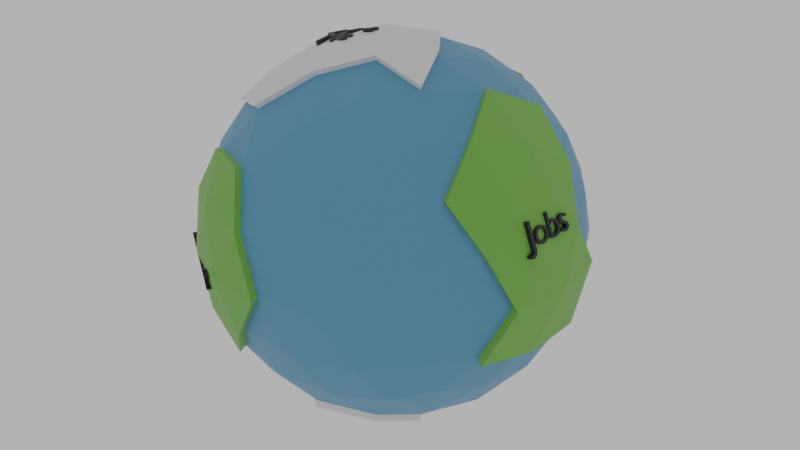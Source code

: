 # Source: planet.blend  (saved by Blender 2.91.10; exported with 4.5.12 LTS)
import bpy
from mathutils import Matrix  # noqa: F401  (used for matrix-valued properties, if any)

bpy.ops.wm.read_factory_settings(use_empty=True)
scene = bpy.context.scene
scene.name = 'Scene'

# ---- collections
col_collection = bpy.data.collections.new('Collection'); scene.collection.children.link(col_collection)

# ---- materials (node trees are filled in below, after node groups)
mat_tectonic_plates = bpy.data.materials.new('tectonic plates')
mat_tectonic_plates.use_transparent_shadow = False
mat_ocean = bpy.data.materials.new('Ocean')
mat_ocean.use_transparent_shadow = False
mat_poles = bpy.data.materials.new('Poles')
mat_poles.use_transparent_shadow = False
mat_material = bpy.data.materials.new('Material')
mat_material.use_transparent_shadow = False
mat_material_001 = bpy.data.materials.new('Material.001')
mat_material_001.use_transparent_shadow = False
mat_material_002 = bpy.data.materials.new('Material.002')
mat_material_002.use_transparent_shadow = False
mat_material_003 = bpy.data.materials.new('Material.003')
mat_material_003.use_transparent_shadow = False
mat_material_004 = bpy.data.materials.new('Material.004')
mat_material_004.use_transparent_shadow = False
mat_material_005 = bpy.data.materials.new('Material.005')
mat_material_005.use_transparent_shadow = False

# ---- material node trees
mat_tectonic_plates.use_nodes = True; mat_tectonic_plates.node_tree.nodes.clear()
_N = mat_tectonic_plates.node_tree.nodes; _L = mat_tectonic_plates.node_tree.links
n0 = _N.new('ShaderNodeOutputMaterial'); n0.name = 'Material Output'; n0.location = (300, 300)
n1 = _N.new('ShaderNodeBsdfPrincipled'); n1.name = 'Principled BSDF'; n1.location = (10, 300)
n1.distribution = 'GGX'
n1.subsurface_method = 'BURLEY'
n1.inputs[0].default_value = (0.17, 0.4385, 0.06177, 1.0)
n1.inputs[3].default_value = 1.45
n1.inputs[27].default_value = (0.0, 0.0, 0.0, 1.0)
n1.inputs[28].default_value = 1.0
_L.new(n1.outputs[0], n0.inputs[0])
n0.is_active_output = True
mat_ocean.use_nodes = True; mat_ocean.node_tree.nodes.clear()
_N = mat_ocean.node_tree.nodes; _L = mat_ocean.node_tree.links
n0 = _N.new('ShaderNodeOutputMaterial'); n0.name = 'Material Output'; n0.location = (300, 300)
n1 = _N.new('ShaderNodeBsdfPrincipled'); n1.name = 'Principled BSDF'; n1.location = (10, 300)
n1.distribution = 'GGX'
n1.subsurface_method = 'BURLEY'
n1.inputs[0].default_value = (0.09816, 0.3129, 0.5071, 1.0)
n1.inputs[3].default_value = 1.45
n1.inputs[27].default_value = (0.0, 0.0, 0.0, 1.0)
n1.inputs[28].default_value = 1.0
_L.new(n1.outputs[0], n0.inputs[0])
n0.is_active_output = True
mat_poles.use_nodes = True; mat_poles.node_tree.nodes.clear()
_N = mat_poles.node_tree.nodes; _L = mat_poles.node_tree.links
n0 = _N.new('ShaderNodeOutputMaterial'); n0.name = 'Material Output'; n0.location = (300, 300)
n1 = _N.new('ShaderNodeBsdfPrincipled'); n1.name = 'Principled BSDF'; n1.location = (10, 300)
n1.distribution = 'GGX'
n1.subsurface_method = 'BURLEY'
n1.inputs[3].default_value = 1.45
n1.inputs[27].default_value = (0.0, 0.0, 0.0, 1.0)
n1.inputs[28].default_value = 1.0
_L.new(n1.outputs[0], n0.inputs[0])
n0.is_active_output = True
mat_material.use_nodes = True; mat_material.node_tree.nodes.clear()
_N = mat_material.node_tree.nodes; _L = mat_material.node_tree.links
n0 = _N.new('ShaderNodeBsdfPrincipled'); n0.name = 'Principled BSDF'; n0.location = (10, 300)
n0.distribution = 'GGX'
n0.subsurface_method = 'BURLEY'
n0.inputs[0].default_value = (0.016, 0.016, 0.016, 1.0)
n0.inputs[3].default_value = 1.45
n0.inputs[27].default_value = (0.0, 0.0, 0.0, 1.0)
n0.inputs[28].default_value = 1.0
n1 = _N.new('ShaderNodeOutputMaterial'); n1.name = 'Material Output'; n1.location = (300, 300)
_L.new(n0.outputs[0], n1.inputs[0])
n1.is_active_output = True
mat_material_001.use_nodes = True; mat_material_001.node_tree.nodes.clear()
_N = mat_material_001.node_tree.nodes; _L = mat_material_001.node_tree.links
n0 = _N.new('ShaderNodeBsdfPrincipled'); n0.name = 'Principled BSDF'; n0.location = (10, 300)
n0.distribution = 'GGX'
n0.subsurface_method = 'BURLEY'
n0.inputs[0].default_value = (0.016, 0.016, 0.016, 1.0)
n0.inputs[3].default_value = 1.45
n0.inputs[27].default_value = (0.0, 0.0, 0.0, 1.0)
n0.inputs[28].default_value = 1.0
n1 = _N.new('ShaderNodeOutputMaterial'); n1.name = 'Material Output'; n1.location = (300, 300)
_L.new(n0.outputs[0], n1.inputs[0])
n1.is_active_output = True
mat_material_002.use_nodes = True; mat_material_002.node_tree.nodes.clear()
_N = mat_material_002.node_tree.nodes; _L = mat_material_002.node_tree.links
n0 = _N.new('ShaderNodeBsdfPrincipled'); n0.name = 'Principled BSDF'; n0.location = (10, 300)
n0.distribution = 'GGX'
n0.subsurface_method = 'BURLEY'
n0.inputs[0].default_value = (0.016, 0.016, 0.016, 1.0)
n0.inputs[3].default_value = 1.45
n0.inputs[27].default_value = (0.0, 0.0, 0.0, 1.0)
n0.inputs[28].default_value = 1.0
n1 = _N.new('ShaderNodeOutputMaterial'); n1.name = 'Material Output'; n1.location = (300, 300)
_L.new(n0.outputs[0], n1.inputs[0])
n1.is_active_output = True
mat_material_003.use_nodes = True; mat_material_003.node_tree.nodes.clear()
_N = mat_material_003.node_tree.nodes; _L = mat_material_003.node_tree.links
n0 = _N.new('ShaderNodeBsdfPrincipled'); n0.name = 'Principled BSDF'; n0.location = (10, 300)
n0.distribution = 'GGX'
n0.subsurface_method = 'BURLEY'
n0.inputs[0].default_value = (0.016, 0.016, 0.016, 1.0)
n0.inputs[3].default_value = 1.45
n0.inputs[27].default_value = (0.0, 0.0, 0.0, 1.0)
n0.inputs[28].default_value = 1.0
n1 = _N.new('ShaderNodeOutputMaterial'); n1.name = 'Material Output'; n1.location = (300, 300)
_L.new(n0.outputs[0], n1.inputs[0])
n1.is_active_output = True
mat_material_004.use_nodes = True; mat_material_004.node_tree.nodes.clear()
_N = mat_material_004.node_tree.nodes; _L = mat_material_004.node_tree.links
n0 = _N.new('ShaderNodeBsdfPrincipled'); n0.name = 'Principled BSDF'; n0.location = (10, 300)
n0.distribution = 'GGX'
n0.subsurface_method = 'BURLEY'
n0.inputs[0].default_value = (0.016, 0.016, 0.016, 1.0)
n0.inputs[3].default_value = 1.45
n0.inputs[27].default_value = (0.0, 0.0, 0.0, 1.0)
n0.inputs[28].default_value = 1.0
n1 = _N.new('ShaderNodeOutputMaterial'); n1.name = 'Material Output'; n1.location = (300, 300)
_L.new(n0.outputs[0], n1.inputs[0])
n1.is_active_output = True
mat_material_005.use_nodes = True; mat_material_005.node_tree.nodes.clear()
_N = mat_material_005.node_tree.nodes; _L = mat_material_005.node_tree.links
n0 = _N.new('ShaderNodeBsdfPrincipled'); n0.name = 'Principled BSDF'; n0.location = (10, 300)
n0.distribution = 'GGX'
n0.subsurface_method = 'BURLEY'
n0.inputs[0].default_value = (0.016, 0.016, 0.016, 1.0)
n0.inputs[3].default_value = 1.45
n0.inputs[27].default_value = (0.0, 0.0, 0.0, 1.0)
n0.inputs[28].default_value = 1.0
n1 = _N.new('ShaderNodeOutputMaterial'); n1.name = 'Material Output'; n1.location = (300, 300)
_L.new(n0.outputs[0], n1.inputs[0])
n1.is_active_output = True

# ---- world
world_world = bpy.data.worlds.new('World'); scene.world = world_world
world_world.use_nodes = True; world_world.node_tree.nodes.clear()
_N = world_world.node_tree.nodes; _L = world_world.node_tree.links
n0 = _N.new('ShaderNodeOutputWorld'); n0.name = 'World Output'; n0.location = (300, 300)
n1 = _N.new('ShaderNodeBackground'); n1.name = 'Background'; n1.location = (10, 300)
n1.inputs[0].default_value = (0.5173, 0.5173, 0.5173, 1.0)
_L.new(n1.outputs[0], n0.inputs[0])
n0.is_active_output = True
world_world.color = (0.05088, 0.05088, 0.05088)
world_world.use_sun_shadow = False
world_world.sun_shadow_jitter_overblur = 0.0

# ---- meshes
me_icosphere = bpy.data.meshes.new('Icosphere')
me_icosphere.from_pydata([(0.7236, -0.5257, -0.4472), (-0.2764, -0.8506, -0.4472), (-0.8944, 0.0, -0.4472), (-0.2764, 0.8506, -0.4472), (0.7236, 0.5257, -0.4472), (0.2764, -0.8506, 0.4472), (-0.7236, -0.5257, 0.4472), (-0.7236, 0.5257, 0.4472), (0.2764, 0.8506, 0.4472), (-0.2328, -0.7166, -0.6575), (-0.1625, -0.5, -0.8507), (0.2032, -0.1476, -0.9679), (0.4253, -0.309, -0.8507), (0.6095, -0.4429, -0.6575), (0.5319, -0.6817, -0.5023), (0.2629, -0.809, -0.5257), (-0.02964, -0.8642, -0.5023), (0.8127, 0.2952, -0.5023), (0.8506, 0.0, -0.5257), (0.8127, -0.2952, -0.5023), (0.2032, 0.1476, -0.9679), (0.4253, 0.309, -0.8507), (0.6095, 0.4429, -0.6575), (-0.7534, 0.0, -0.6575), (-0.5257, 0.0, -0.8507), (-0.484, -0.7166, -0.5023), (-0.6882, -0.5, -0.5257), (-0.8311, -0.2389, -0.5023), (-0.2328, 0.7166, -0.6575), (-0.1625, 0.5, -0.8507), (-0.07761, 0.2389, -0.9679), (-0.8311, 0.2389, -0.5023), (-0.6882, 0.5, -0.5257), (-0.484, 0.7166, -0.5023), (-0.02964, 0.8642, -0.5023), (0.2629, 0.809, -0.5257), (0.5319, 0.6817, -0.5023), (0.9511, -0.309, -1.752e-08), (0.8607, -0.4429, -0.2512), (0.8607, 0.4429, -0.2512), (0.9511, 0.309, 1.752e-08), (0.9566, 0.1476, 0.2511), (0.1552, -0.9554, 0.2512), (0.0, -1.0, -1.752e-08), (-0.1552, -0.9554, -0.2512), (0.6872, -0.6817, -0.2512), (0.5878, -0.809, 1.752e-08), (0.436, -0.8642, 0.2512), (-0.8607, -0.4429, 0.2512), (-0.9511, -0.309, -1.752e-08), (-0.9566, -0.1476, -0.2511), (-0.6872, -0.6817, 0.2512), (-0.6872, 0.6817, 0.2512), (-0.5878, 0.809, -1.752e-08), (-0.9566, 0.1476, -0.2511), (-0.9511, 0.309, 1.752e-08), (-0.8607, 0.4429, 0.2512), (0.436, 0.8642, 0.2512), (0.5878, 0.809, -1.752e-08), (0.6872, 0.6817, -0.2512), (-0.1552, 0.9554, -0.2512), (0.6882, -0.5, 0.5257), (0.484, -0.7166, 0.5023), (0.02964, -0.8642, 0.5023), (-0.2629, -0.809, 0.5257), (-0.5319, -0.6817, 0.5023), (-0.8127, -0.2952, 0.5023), (-0.8506, 0.0, 0.5257), (-0.8127, 0.2952, 0.5023), (-0.5319, 0.6817, 0.5023), (0.484, 0.7166, 0.5023), (0.6882, 0.5, 0.5257), (0.8311, 0.2389, 0.5023), (0.07761, -0.2389, 0.9679), (0.1625, -0.5, 0.8507), (0.2328, -0.7166, 0.6575), (0.5257, 0.0, 0.8507), (0.2511, 0.0, 0.9679), (-0.6095, -0.4429, 0.6575), (-0.2032, 0.1476, 0.9679), (-0.4253, 0.309, 0.8507), (-0.6095, 0.4429, 0.6575), (0.07761, 0.2389, 0.9679), (0.1625, 0.5, 0.8507), (0.2328, 0.7166, 0.6575), (0.3618, 0.2629, 0.8944), (0.6382, 0.2629, 0.7236), (0.4472, 0.5257, 0.7236), (-0.1382, 0.4253, 0.8944), (-0.05279, 0.6882, 0.7236), (-0.3618, 0.5878, 0.7236), (-0.6708, 0.1625, 0.7236), (-0.6708, -0.1625, 0.7236), (-0.1382, -0.4253, 0.8944), (-0.3618, -0.5878, 0.7236), (-0.05279, -0.6882, 0.7236), (0.3618, -0.2629, 0.8944), (0.4472, -0.5257, 0.7236), (0.6382, -0.2629, 0.7236), (0.8618, 0.4253, 0.2764), (0.809, 0.5878, 0.0), (0.6708, 0.6882, 0.2764), (-0.4472, 0.8506, 0.2764), (-0.9472, 0.1625, 0.2764), (-1.0, -3.608e-07, 6.232e-07), (-0.9472, -0.1625, 0.2764), (-0.1382, -0.9511, 0.2764), (0.6708, -0.6882, 0.2764), (0.809, -0.5878, -1.902e-06), (0.8618, -0.4253, 0.2764), (0.309, 0.9511, -2.615e-14), (0.4472, 0.8506, -0.2764), (0.1382, 0.9511, -0.2764), (-0.809, 0.5878, -7.845e-14), (-0.6708, 0.6882, -0.2764), (-0.8618, 0.4253, -0.2764), (-0.8618, -0.4253, -0.2764), (0.309, -0.9511, 2.802e-14), (0.1382, -0.9511, -0.2764), (0.4472, -0.8506, -0.2764), (0.9472, -0.1625, -0.2764), (0.9472, 0.1625, -0.2764), (0.3618, 0.5878, -0.7236), (0.1382, 0.4253, -0.8944), (0.05279, 0.6882, -0.7236), (-0.4472, 0.5257, -0.7236), (-0.3618, 0.2629, -0.8944), (-0.6382, 0.2629, -0.7236), (-0.6382, -0.2629, -0.7236), (-0.3618, -0.2629, -0.8944), (-0.4472, -0.5257, -0.7236), (0.6708, 0.1625, -0.7236), (0.6708, -0.1625, -0.7236), (0.4472, -7.38e-07, -0.8944), (0.05279, -0.6882, -0.7236), (0.3618, -0.5878, -0.7236), (-0.5018, 0.7433, -0.5328), (-0.2862, 0.8826, -0.4756), (0.9942, 0.1525, 0.2496), (0.9296, -0.0007551, 0.4532), (-0.1604, -0.9929, -0.272), (-0.2862, -0.8841, -0.4756), (-0.452, 0.8966, -0.272), (0.162, 0.9914, 0.2496), (0.2878, 0.8826, 0.4532), (0.03156, 0.8966, 0.5104), (0.8638, 0.2473, 0.5104), (0.2616, -0.0007551, 0.994), (0.000784, -0.0007551, 1.027), (0.2426, 0.7433, 0.6716), (-0.5018, -0.7449, -0.5328), (-0.7138, -0.52, -0.5571), (0.9942, -0.154, 0.2496), (0.9884, -0.3216, -0.01117), (0.8946, -0.4606, -0.272), (0.9884, 0.3201, -0.01117), (0.000784, -1.039, -0.01117), (-0.893, -0.4606, 0.2496), (-0.9868, -0.3216, -0.01117), (-0.452, -0.8981, -0.272), (-0.6096, -0.8409, -0.01117), (-0.7128, -0.7087, 0.2496), (-0.6096, 0.8393, -0.01117), (0.4535, 0.8966, 0.2496), (-0.1604, 0.9914, -0.272), (0.000784, 1.038, -0.01117), (0.8638, -0.2488, 0.5104), (0.7154, -0.52, 0.5348), (-0.2722, -0.8408, 0.5348), (-0.5516, -0.7087, 0.5104), (-0.5516, 0.7071, 0.5104), (-0.2722, 0.8393, 0.5348), (0.08137, -0.2488, 0.994), (0.7832, -0.0007551, 0.6716), (0.5467, -0.0007551, 0.8722), (-0.2102, -0.154, 0.994), (-0.4409, -0.3216, 0.8722), (-0.6322, -0.4606, 0.6716), (-0.2102, 0.1525, 0.994), (-0.4409, 0.3201, 0.8722), (0.08137, 0.2473, 0.994), (0.6635, 0.2722, 0.7402), (-0.05403, 0.7139, 0.7402), (-0.3749, 0.6096, 0.7402), (-0.4636, -0.0007551, 0.9176), (-0.6958, -0.1695, 0.7402), (-0.6958, 0.1679, 0.7402), (-0.1427, -0.4424, 0.9176), (-0.3749, -0.6111, 0.7402), (0.6635, -0.2737, 0.7402), (0.3765, -0.2737, 0.9176), (-0.1427, 0.9868, 0.2758), (-0.4636, 0.8826, 0.2758), (-0.3201, 0.9868, -0.01117), (-0.4636, -0.8841, 0.2758), (-0.3201, -0.9884, -0.01117), (-0.1427, -0.9884, 0.2758), (0.8957, -0.4424, 0.2758), (0.3217, 0.9868, -0.01117), (0.1443, 0.9868, -0.2982), (-0.6958, 0.7139, -0.2982), (-0.8393, -0.6111, -0.01117), (-0.6958, -0.7154, -0.2982), (-0.8941, -0.4424, -0.2982), (1.039, -0.0007551, -0.01117), (0.9844, -0.1695, -0.2982), (0.9844, 0.1679, -0.2982), (-0.07921, -0.2463, -1.006), (-0.001604, -0.007423, -1.038), (-0.2528, -0.007423, -1.006), (-0.07921, 0.2314, -1.006), (-0.1641, -0.5074, -0.8887), (0.2016, -0.155, -1.006), (0.4237, -0.3164, -0.8887), (0.2016, 0.1402, -1.006), (-0.5273, -0.007423, -0.8887), (-0.3634, 0.2554, -0.9325), (-0.3634, -0.2703, -0.9325), (0.05119, -0.6956, -0.7616), (0.1366, -0.4327, -0.9325), (0.3602, -0.5952, -0.7616)], [], [(0, 13, 19), (0, 19, 38), (1, 16, 44), (2, 27, 50), (4, 36, 59), (0, 38, 45), (2, 50, 54), (4, 59, 39), (5, 62, 75), (6, 65, 78), (7, 68, 81), (76, 85, 77), (77, 85, 82), (85, 83, 82), (76, 86, 85), (86, 87, 85), (85, 87, 83), (87, 84, 83), (72, 71, 86), (86, 71, 87), (71, 70, 87), (87, 70, 84), (70, 8, 84), (83, 88, 82), (84, 89, 83), (82, 88, 79), (88, 80, 79), (83, 89, 88), (89, 90, 88), (88, 90, 80), (90, 81, 80), (90, 69, 81), (69, 7, 81), (81, 91, 80), (81, 68, 91), (68, 67, 91), (91, 67, 92), (67, 66, 92), (92, 66, 78), (66, 6, 78), (93, 74, 73), (94, 95, 93), (93, 95, 74), (95, 75, 74), (78, 65, 94), (65, 64, 94), (94, 64, 95), (64, 63, 95), (95, 63, 75), (63, 5, 75), (74, 96, 73), (75, 97, 74), (96, 76, 77), (74, 97, 96), (97, 98, 96), (96, 98, 76), (75, 62, 97), (62, 61, 97), (97, 61, 98), (40, 99, 41), (39, 100, 40), (41, 99, 72), (99, 71, 72), (40, 100, 99), (100, 101, 99), (99, 101, 71), (101, 70, 71), (39, 59, 100), (59, 58, 100), (100, 58, 101), (58, 57, 101), (101, 57, 70), (57, 8, 70), (48, 49, 158, 157), (98, 61, 167, 189), (114, 53, 162, 200), (82, 79, 178, 180), (78, 94, 188, 177), (8, 57, 163, 144), (80, 91, 186, 179), (102, 69, 170, 192), (84, 8, 144, 149), (53, 52, 102), (102, 52, 69), (52, 7, 69), (56, 68, 7), (55, 103, 56), (54, 104, 55), (56, 103, 68), (103, 67, 68), (55, 104, 103), (104, 105, 103), (103, 105, 67), (105, 66, 67), (54, 50, 104), (50, 49, 104), (104, 49, 105), (49, 48, 105), (105, 48, 66), (48, 6, 66), (51, 65, 6), (109, 37, 153, 197), (76, 98, 189, 174), (53, 102, 192, 162), (110, 112, 199, 198), (120, 121, 206, 205), (116, 26, 151, 203), (64, 65, 169, 168), (106, 63, 64), (44, 43, 156, 140), (51, 48, 157, 161), (38, 120, 205, 154), (43, 42, 106), (106, 42, 63), (42, 5, 63), (47, 62, 5), (46, 107, 47), (45, 108, 46), (47, 107, 62), (107, 61, 62), (46, 108, 107), (108, 109, 107), (107, 109, 61), (91, 92, 185, 186), (45, 38, 108), (38, 37, 108), (108, 37, 109), (77, 82, 180, 147), (72, 86, 181, 146), (1, 44, 140, 141), (92, 78, 177, 185), (58, 110, 57), (59, 111, 58), (61, 109, 197, 167), (40, 41, 138, 155), (58, 111, 110), (111, 112, 110), (96, 77, 147, 190), (57, 110, 198, 163), (59, 36, 111), (36, 35, 111), (111, 35, 112), (35, 34, 112), (112, 34, 60), (34, 3, 60), (52, 56, 7), (53, 113, 52), (43, 106, 196, 156), (52, 113, 56), (113, 55, 56), (53, 114, 113), (114, 115, 113), (113, 115, 55), (115, 54, 55), (73, 96, 190, 172), (33, 32, 114), (114, 32, 115), (32, 31, 115), (115, 31, 54), (31, 2, 54), (48, 51, 6), (65, 51, 161, 169), (50, 116, 49), (33, 114, 200, 136), (90, 89, 182, 183), (41, 72, 146, 138), (49, 116, 203, 158), (26, 25, 150, 151), (94, 93, 187, 188), (50, 27, 116), (27, 26, 116), (37, 38, 154, 153), (112, 60, 164, 199), (3, 33, 136, 137), (89, 84, 149, 182), (42, 47, 5), (43, 117, 42), (44, 118, 43), (42, 117, 47), (117, 46, 47), (43, 118, 117), (118, 119, 117), (117, 119, 46), (119, 45, 46), (44, 16, 118), (16, 15, 118), (118, 15, 119), (15, 14, 119), (119, 14, 45), (14, 0, 45), (25, 1, 141, 150), (79, 80, 179, 178), (121, 40, 155, 206), (86, 76, 174, 181), (106, 64, 168, 196), (93, 73, 172, 187), (60, 3, 137, 164), (69, 90, 183, 170), (121, 39, 40), (38, 19, 120), (19, 18, 120), (120, 18, 121), (18, 17, 121), (121, 17, 39), (17, 4, 39), (22, 36, 4), (21, 122, 22), (20, 123, 21), (22, 122, 36), (122, 35, 36), (21, 123, 122), (123, 124, 122), (122, 124, 35), (124, 34, 35), (20, 30, 123), (30, 29, 123), (123, 29, 124), (29, 28, 124), (124, 28, 34), (28, 3, 34), (28, 33, 3), (29, 125, 28), (30, 126, 29), (28, 125, 33), (125, 32, 33), (29, 126, 125), (126, 127, 125), (125, 127, 32), (127, 31, 32), (126, 24, 127), (24, 23, 127), (127, 23, 31), (23, 2, 31), (23, 27, 2), (24, 128, 23), (135, 134, 218, 220), (23, 128, 27), (128, 26, 27), (24, 129, 128), (129, 130, 128), (128, 130, 26), (130, 25, 26), (129, 24, 215, 217), (20, 11, 212, 214), (129, 10, 130), (10, 9, 130), (130, 9, 25), (9, 1, 25), (17, 22, 4), (18, 131, 17), (19, 132, 18), (17, 131, 22), (131, 21, 22), (18, 132, 131), (132, 133, 131), (131, 133, 21), (133, 20, 21), (19, 13, 132), (13, 12, 132), (132, 12, 133), (12, 11, 133), (133, 11, 20), (134, 10, 211, 218), (9, 16, 1), (10, 134, 9), (10, 129, 217, 211), (9, 134, 16), (134, 15, 16), (12, 135, 220, 213), (30, 20, 214, 210), (134, 135, 15), (135, 14, 15), (126, 30, 210, 216), (11, 12, 213, 212), (24, 126, 216, 215), (12, 13, 135), (135, 13, 14), (13, 0, 14), (137, 136, 142), (141, 140, 159), (137, 142, 164), (144, 145, 149), (139, 146, 173), (147, 180, 148), (173, 181, 174), (173, 146, 181), (180, 178, 148), (149, 145, 182), (145, 171, 182), (182, 171, 183), (171, 170, 183), (178, 175, 148), (179, 184, 178), (178, 184, 175), (184, 176, 175), (179, 186, 184), (186, 185, 184), (184, 185, 176), (185, 177, 176), (175, 172, 148), (176, 187, 175), (177, 188, 176), (175, 187, 172), (176, 188, 187), (172, 147, 148), (172, 190, 147), (189, 173, 174), (167, 166, 189), (189, 166, 173), (166, 139, 173), (138, 146, 139), (143, 145, 144), (165, 191, 143), (164, 193, 165), (143, 191, 145), (191, 171, 145), (165, 193, 191), (193, 192, 191), (191, 192, 171), (192, 170, 171), (164, 142, 193), (142, 162, 193), (193, 162, 192), (160, 194, 161), (159, 195, 160), (161, 194, 169), (194, 168, 169), (160, 195, 194), (195, 196, 194), (194, 196, 168), (159, 140, 195), (140, 156, 195), (195, 156, 196), (197, 166, 167), (153, 152, 197), (197, 152, 166), (152, 139, 166), (163, 143, 144), (163, 198, 143), (198, 165, 143), (198, 199, 165), (199, 164, 165), (142, 200, 162), (142, 136, 200), (158, 201, 157), (157, 201, 161), (201, 160, 161), (158, 203, 201), (203, 202, 201), (201, 202, 160), (202, 159, 160), (203, 151, 202), (151, 150, 202), (202, 150, 159), (150, 141, 159), (152, 138, 139), (153, 204, 152), (154, 205, 153), (152, 204, 138), (204, 155, 138), (153, 205, 204), (205, 206, 204), (204, 206, 155), (208, 212, 207), (208, 207, 209), (208, 209, 210), (208, 210, 214), (210, 209, 216), (209, 215, 216), (209, 217, 215), (209, 207, 217), (207, 211, 217), (212, 208, 214), (207, 219, 211), (211, 219, 218), (219, 220, 218), (207, 212, 219), (212, 213, 219), (219, 213, 220)])
me_icosphere.polygons.foreach_set('material_index', [1, 1, 1, 1, 1, 1, 1, 1, 1, 1, 1, 1, 1, 1, 1, 1, 1, 1, 1, 1, 1, 1, 1, 1, 1, 1, 1, 1, 1, 1, 1, 1, 1, 1, 1, 1, 1, 1, 1, 1, 1, 1, 1, 1, 1, 1, 1, 1, 1, 1, 1, 1, 1, 1, 1, 1, 1, 1, 1, 1, 1, 1, 1, 1, 1, 1, 1, 1, 1, 1, 1, 1, 1, 0, 0, 0, 2, 2, 0, 2, 0, 0, 1, 1, 1, 1, 1, 1, 1, 1, 1, 1, 1, 1, 1, 1, 1, 1, 1, 1, 1, 0, 0, 0, 0, 0, 0, 0, 1, 0, 0, 0, 1, 1, 1, 1, 1, 1, 1, 1, 1, 1, 1, 2, 1, 1, 1, 2, 0, 0, 2, 1, 1, 0, 0, 1, 1, 2, 0, 1, 1, 1, 1, 1, 1, 1, 1, 0, 1, 1, 1, 1, 1, 1, 2, 1, 1, 1, 1, 1, 1, 0, 1, 0, 0, 0, 0, 0, 2, 1, 1, 0, 0, 0, 0, 1, 1, 1, 1, 1, 1, 1, 1, 1, 1, 1, 1, 1, 1, 1, 0, 2, 0, 0, 0, 2, 0, 0, 1, 1, 1, 1, 1, 1, 1, 1, 1, 1, 1, 1, 1, 1, 1, 1, 1, 1, 1, 1, 1, 1, 1, 1, 1, 1, 1, 1, 1, 1, 1, 1, 1, 1, 1, 1, 1, 2, 1, 1, 1, 1, 1, 1, 2, 2, 1, 1, 1, 1, 1, 1, 1, 1, 1, 1, 1, 1, 1, 1, 1, 1, 1, 1, 2, 1, 1, 2, 1, 1, 2, 2, 1, 1, 2, 2, 2, 1, 1, 1, 0, 0, 0, 0, 0, 2, 0, 0, 2, 0, 0, 0, 0, 2, 2, 2, 2, 2, 2, 2, 2, 2, 2, 2, 2, 2, 2, 2, 0, 0, 0, 0, 0, 0, 0, 0, 0, 0, 0, 0, 0, 0, 0, 0, 0, 0, 0, 0, 0, 0, 0, 0, 0, 0, 0, 0, 0, 0, 0, 0, 0, 0, 0, 0, 0, 0, 0, 0, 0, 0, 0, 0, 0, 0, 0, 0, 0, 0, 0, 0, 0, 0, 0, 0, 0, 2, 2, 2, 2, 2, 2, 2, 2, 2, 2, 2, 2, 2, 2, 2, 2])
_uv = me_icosphere.uv_layers.new(name='UVMap')
_uv.uv.foreach_set('vector', [0.7273, 0.1575, 0.7045, 0.1181, 0.6818, 0.1575, 0.7273, 0.1575, 0.6818, 0.1575, 0.7045, 0.1968, 0.9091, 0.1575, 0.8636, 0.1575, 0.8864, 0.1968, 0.1818, 0.1575, 0.1364, 0.1575, 0.1591, 0.1968, 0.5455, 0.1575, 0.5, 0.1575, 0.5227, 0.1968, 0.7273, 0.1575, 0.7045, 0.1968, 0.75, 0.1968, 0.1818, 0.1575, 0.1591, 0.1968, 0.2045, 0.1968, 0.5455, 0.1575, 0.5227, 0.1968, 0.5682, 0.1968, 0.8182, 0.3149, 0.7727, 0.3149, 0.7955, 0.3543, 1.0, 0.3149, 0.9545, 0.3149, 0.9773, 0.3543, 0.2727, 0.3149, 0.2273, 0.3149, 0.25, 0.3543, 0.5909, 0.3937, 0.5455, 0.3937, 0.5682, 0.433, 0.5682, 0.433, 0.5455, 0.3937, 0.5227, 0.433, 0.5455, 0.3937, 0.5, 0.3937, 0.5227, 0.433, 0.5909, 0.3937, 0.5682, 0.3543, 0.5455, 0.3937, 0.5682, 0.3543, 0.5227, 0.3543, 0.5455, 0.3937, 0.5455, 0.3937, 0.5227, 0.3543, 0.5, 0.3937, 0.5227, 0.3543, 0.4773, 0.3543, 0.5, 0.3937, 0.5909, 0.3149, 0.5455, 0.3149, 0.5682, 0.3543, 0.5682, 0.3543, 0.5455, 0.3149, 0.5227, 0.3543, 0.5455, 0.3149, 0.5, 0.3149, 0.5227, 0.3543, 0.5227, 0.3543, 0.5, 0.3149, 0.4773, 0.3543, 0.5, 0.3149, 0.4545, 0.3149, 0.4773, 0.3543, 0.4091, 0.3937, 0.3636, 0.3937, 0.3864, 0.433, 0.4318, 0.3543, 0.3864, 0.3543, 0.4091, 0.3937, 0.3864, 0.433, 0.3636, 0.3937, 0.3409, 0.433, 0.3636, 0.3937, 0.3182, 0.3937, 0.3409, 0.433, 0.4091, 0.3937, 0.3864, 0.3543, 0.3636, 0.3937, 0.3864, 0.3543, 0.3409, 0.3543, 0.3636, 0.3937, 0.3636, 0.3937, 0.3409, 0.3543, 0.3182, 0.3937, 0.3409, 0.3543, 0.2955, 0.3543, 0.3182, 0.3937, 0.3409, 0.3543, 0.3182, 0.3149, 0.2955, 0.3543, 0.3182, 0.3149, 0.2727, 0.3149, 0.2955, 0.3543, 0.25, 0.3543, 0.2045, 0.3543, 0.2273, 0.3937, 0.25, 0.3543, 0.2273, 0.3149, 0.2045, 0.3543, 0.2273, 0.3149, 0.1818, 0.3149, 0.2045, 0.3543, 0.2045, 0.3543, 0.1818, 0.3149, 0.1591, 0.3543, 0.1818, 0.3149, 0.1364, 0.3149, 0.1591, 0.3543, 0.1591, 0.3543, 0.1364, 0.3149, 0.1136, 0.3543, 0.1364, 0.3149, 0.09091, 0.3149, 0.1136, 0.3543, 0.9091, 0.3937, 0.8636, 0.3937, 0.8864, 0.433, 0.9318, 0.3543, 0.8864, 0.3543, 0.9091, 0.3937, 0.9091, 0.3937, 0.8864, 0.3543, 0.8636, 0.3937, 0.8864, 0.3543, 0.8409, 0.3543, 0.8636, 0.3937, 0.9773, 0.3543, 0.9545, 0.3149, 0.9318, 0.3543, 0.9545, 0.3149, 0.9091, 0.3149, 0.9318, 0.3543, 0.9318, 0.3543, 0.9091, 0.3149, 0.8864, 0.3543, 0.9091, 0.3149, 0.8636, 0.3149, 0.8864, 0.3543, 0.8864, 0.3543, 0.8636, 0.3149, 0.8409, 0.3543, 0.8636, 0.3149, 0.8182, 0.3149, 0.8409, 0.3543, 0.7727, 0.3937, 0.7273, 0.3937, 0.75, 0.433, 0.7955, 0.3543, 0.75, 0.3543, 0.7727, 0.3937, 0.7273, 0.3937, 0.6818, 0.3937, 0.7045, 0.433, 0.7727, 0.3937, 0.75, 0.3543, 0.7273, 0.3937, 0.75, 0.3543, 0.7045, 0.3543, 0.7273, 0.3937, 0.7273, 0.3937, 0.7045, 0.3543, 0.6818, 0.3937, 0.7955, 0.3543, 0.7727, 0.3149, 0.75, 0.3543, 0.7727, 0.3149, 0.7273, 0.3149, 0.75, 0.3543, 0.75, 0.3543, 0.7273, 0.3149, 0.7045, 0.3543, 0.5909, 0.2362, 0.5682, 0.2756, 0.6136, 0.2756, 0.5682, 0.1968, 0.5455, 0.2362, 0.5909, 0.2362, 0.6136, 0.2756, 0.5682, 0.2756, 0.5909, 0.3149, 0.5682, 0.2756, 0.5455, 0.3149, 0.5909, 0.3149, 0.5909, 0.2362, 0.5455, 0.2362, 0.5682, 0.2756, 0.5455, 0.2362, 0.5227, 0.2756, 0.5682, 0.2756, 0.5682, 0.2756, 0.5227, 0.2756, 0.5455, 0.3149, 0.5227, 0.2756, 0.5, 0.3149, 0.5455, 0.3149, 0.5682, 0.1968, 0.5227, 0.1968, 0.5455, 0.2362, 0.5227, 0.1968, 0.5, 0.2362, 0.5455, 0.2362, 0.5455, 0.2362, 0.5, 0.2362, 0.5227, 0.2756, 0.5, 0.2362, 0.4773, 0.2756, 0.5227, 0.2756, 0.5227, 0.2756, 0.4773, 0.2756, 0.5, 0.3149, 0.4773, 0.2756, 0.4545, 0.3149, 0.5, 0.3149, 0.1136, 0.2756, 0.1364, 0.2362, 0.1364, 0.2362, 0.1136, 0.2756, 0.7045, 0.3543, 0.7273, 0.3149, 0.7273, 0.3149, 0.7045, 0.3543, 0.2955, 0.1968, 0.3182, 0.2362, 0.3182, 0.2362, 0.2955, 0.1968, 0.3864, 0.433, 0.3409, 0.433, 0.3409, 0.433, 0.3864, 0.433, 0.9773, 0.3543, 0.9318, 0.3543, 0.9318, 0.3543, 0.9773, 0.3543, 0.4545, 0.3149, 0.4773, 0.2756, 0.4773, 0.2756, 0.4545, 0.3149, 0.2273, 0.3937, 0.2045, 0.3543, 0.2045, 0.3543, 0.2273, 0.3937, 0.3409, 0.2756, 0.3182, 0.3149, 0.3182, 0.3149, 0.3409, 0.2756, 0.4773, 0.3543, 0.4545, 0.3149, 0.4545, 0.3149, 0.4773, 0.3543, 0.3182, 0.2362, 0.2955, 0.2756, 0.3409, 0.2756, 0.3409, 0.2756, 0.2955, 0.2756, 0.3182, 0.3149, 0.2955, 0.2756, 0.2727, 0.3149, 0.3182, 0.3149, 0.25, 0.2756, 0.2273, 0.3149, 0.2727, 0.3149, 0.2273, 0.2362, 0.2045, 0.2756, 0.25, 0.2756, 0.2045, 0.1968, 0.1818, 0.2362, 0.2273, 0.2362, 0.25, 0.2756, 0.2045, 0.2756, 0.2273, 0.3149, 0.2045, 0.2756, 0.1818, 0.3149, 0.2273, 0.3149, 0.2273, 0.2362, 0.1818, 0.2362, 0.2045, 0.2756, 0.1818, 0.2362, 0.1591, 0.2756, 0.2045, 0.2756, 0.2045, 0.2756, 0.1591, 0.2756, 0.1818, 0.3149, 0.1591, 0.2756, 0.1364, 0.3149, 0.1818, 0.3149, 0.2045, 0.1968, 0.1591, 0.1968, 0.1818, 0.2362, 0.1591, 0.1968, 0.1364, 0.2362, 0.1818, 0.2362, 0.1818, 0.2362, 0.1364, 0.2362, 0.1591, 0.2756, 0.1364, 0.2362, 0.1136, 0.2756, 0.1591, 0.2756, 0.1591, 0.2756, 0.1136, 0.2756, 0.1364, 0.3149, 0.1136, 0.2756, 0.09091, 0.3149, 0.1364, 0.3149, 0.9773, 0.2756, 0.9545, 0.3149, 1.0, 0.3149, 0.7045, 0.2756, 0.6818, 0.2362, 0.6818, 0.2362, 0.7045, 0.2756, 0.6818, 0.3937, 0.7045, 0.3543, 0.7045, 0.3543, 0.6818, 0.3937, 0.3182, 0.2362, 0.3409, 0.2756, 0.3409, 0.2756, 0.3182, 0.2362, 0.4545, 0.2362, 0.4318, 0.1968, 0.4318, 0.1968, 0.4545, 0.2362, 0.6591, 0.1968, 0.6136, 0.1968, 0.6136, 0.1968, 0.6591, 0.1968, 0.1136, 0.1968, 0.09091, 0.1575, 0.09091, 0.1575, 0.1136, 0.1968, 0.9091, 0.3149, 0.9545, 0.3149, 0.9545, 0.3149, 0.9091, 0.3149, 0.8864, 0.2756, 0.8636, 0.3149, 0.9091, 0.3149, 0.8864, 0.1968, 0.8636, 0.2362, 0.8636, 0.2362, 0.8864, 0.1968, 0.06818, 0.2756, 0.1136, 0.2756, 0.1136, 0.2756, 0.06818, 0.2756, 0.7045, 0.1968, 0.6591, 0.1968, 0.6591, 0.1968, 0.7045, 0.1968, 0.8636, 0.2362, 0.8409, 0.2756, 0.8864, 0.2756, 0.8864, 0.2756, 0.8409, 0.2756, 0.8636, 0.3149, 0.8409, 0.2756, 0.8182, 0.3149, 0.8636, 0.3149, 0.7955, 0.2756, 0.7727, 0.3149, 0.8182, 0.3149, 0.7727, 0.2362, 0.75, 0.2756, 0.7955, 0.2756, 0.75, 0.1968, 0.7273, 0.2362, 0.7727, 0.2362, 0.7955, 0.2756, 0.75, 0.2756, 0.7727, 0.3149, 0.75, 0.2756, 0.7273, 0.3149, 0.7727, 0.3149, 0.7727, 0.2362, 0.7273, 0.2362, 0.75, 0.2756, 0.7273, 0.2362, 0.7045, 0.2756, 0.75, 0.2756, 0.75, 0.2756, 0.7045, 0.2756, 0.7273, 0.3149, 0.2045, 0.3543, 0.1591, 0.3543, 0.1591, 0.3543, 0.2045, 0.3543, 0.75, 0.1968, 0.7045, 0.1968, 0.7273, 0.2362, 0.7045, 0.1968, 0.6818, 0.2362, 0.7273, 0.2362, 0.7273, 0.2362, 0.6818, 0.2362, 0.7045, 0.2756, 0.5682, 0.433, 0.5227, 0.433, 0.5227, 0.433, 0.5682, 0.433, 0.5909, 0.3149, 0.5682, 0.3543, 0.5682, 0.3543, 0.5909, 0.3149, 0.9091, 0.1575, 0.8864, 0.1968, 0.8864, 0.1968, 0.9091, 0.1575, 0.1591, 0.3543, 0.1136, 0.3543, 0.1136, 0.3543, 0.1591, 0.3543, 0.5, 0.2362, 0.4545, 0.2362, 0.4773, 0.2756, 0.5227, 0.1968, 0.4773, 0.1968, 0.5, 0.2362, 0.7273, 0.3149, 0.7045, 0.2756, 0.7045, 0.2756, 0.7273, 0.3149, 0.5909, 0.2362, 0.6136, 0.2756, 0.6136, 0.2756, 0.5909, 0.2362, 0.5, 0.2362, 0.4773, 0.1968, 0.4545, 0.2362, 0.4773, 0.1968, 0.4318, 0.1968, 0.4545, 0.2362, 0.7273, 0.3937, 0.7045, 0.433, 0.7045, 0.433, 0.7273, 0.3937, 0.4773, 0.2756, 0.4545, 0.2362, 0.4545, 0.2362, 0.4773, 0.2756, 0.5227, 0.1968, 0.5, 0.1575, 0.4773, 0.1968, 0.5, 0.1575, 0.4545, 0.1575, 0.4773, 0.1968, 0.4773, 0.1968, 0.4545, 0.1575, 0.4318, 0.1968, 0.4545, 0.1575, 0.4091, 0.1575, 0.4318, 0.1968, 0.4318, 0.1968, 0.4091, 0.1575, 0.3864, 0.1968, 0.4091, 0.1575, 0.3636, 0.1575, 0.3864, 0.1968, 0.2955, 0.2756, 0.25, 0.2756, 0.2727, 0.3149, 0.3182, 0.2362, 0.2727, 0.2362, 0.2955, 0.2756, 0.8636, 0.2362, 0.8864, 0.2756, 0.8864, 0.2756, 0.8636, 0.2362, 0.2955, 0.2756, 0.2727, 0.2362, 0.25, 0.2756, 0.2727, 0.2362, 0.2273, 0.2362, 0.25, 0.2756, 0.3182, 0.2362, 0.2955, 0.1968, 0.2727, 0.2362, 0.2955, 0.1968, 0.25, 0.1968, 0.2727, 0.2362, 0.2727, 0.2362, 0.25, 0.1968, 0.2273, 0.2362, 0.25, 0.1968, 0.2045, 0.1968, 0.2273, 0.2362, 0.75, 0.433, 0.7273, 0.3937, 0.7273, 0.3937, 0.75, 0.433, 0.3182, 0.1575, 0.2727, 0.1575, 0.2955, 0.1968, 0.2955, 0.1968, 0.2727, 0.1575, 0.25, 0.1968, 0.2727, 0.1575, 0.2273, 0.1575, 0.25, 0.1968, 0.25, 0.1968, 0.2273, 0.1575, 0.2045, 0.1968, 0.2273, 0.1575, 0.1818, 0.1575, 0.2045, 0.1968, 0.1136, 0.2756, 0.06818, 0.2756, 0.09091, 0.3149, 0.9545, 0.3149, 0.9773, 0.2756, 0.9773, 0.2756, 0.9545, 0.3149, 0.1591, 0.1968, 0.1136, 0.1968, 0.1364, 0.2362, 0.3182, 0.1575, 0.2955, 0.1968, 0.2955, 0.1968, 0.3182, 0.1575, 0.3409, 0.3543, 0.3864, 0.3543, 0.3864, 0.3543, 0.3409, 0.3543, 0.6136, 0.2756, 0.5909, 0.3149, 0.5909, 0.3149, 0.6136, 0.2756, 0.1364, 0.2362, 0.1136, 0.1968, 0.1136, 0.1968, 0.1364, 0.2362, 0.09091, 0.1575, 0.04545, 0.1575, 0.04545, 0.1575, 0.09091, 0.1575, 0.9318, 0.3543, 0.9091, 0.3937, 0.9091, 0.3937, 0.9318, 0.3543, 0.1591, 0.1968, 0.1364, 0.1575, 0.1136, 0.1968, 0.1364, 0.1575, 0.09091, 0.1575, 0.1136, 0.1968, 0.6818, 0.2362, 0.7045, 0.1968, 0.7045, 0.1968, 0.6818, 0.2362, 0.4318, 0.1968, 0.3864, 0.1968, 0.3864, 0.1968, 0.4318, 0.1968, 0.3636, 0.1575, 0.3182, 0.1575, 0.3182, 0.1575, 0.3636, 0.1575, 0.3864, 0.3543, 0.4318, 0.3543, 0.4318, 0.3543, 0.3864, 0.3543, 0.8409, 0.2756, 0.7955, 0.2756, 0.8182, 0.3149, 0.8636, 0.2362, 0.8182, 0.2362, 0.8409, 0.2756, 0.8864, 0.1968, 0.8409, 0.1968, 0.8636, 0.2362, 0.8409, 0.2756, 0.8182, 0.2362, 0.7955, 0.2756, 0.8182, 0.2362, 0.7727, 0.2362, 0.7955, 0.2756, 0.8636, 0.2362, 0.8409, 0.1968, 0.8182, 0.2362, 0.8409, 0.1968, 0.7955, 0.1968, 0.8182, 0.2362, 0.8182, 0.2362, 0.7955, 0.1968, 0.7727, 0.2362, 0.7955, 0.1968, 0.75, 0.1968, 0.7727, 0.2362, 0.8864, 0.1968, 0.8636, 0.1575, 0.8409, 0.1968, 0.8636, 0.1575, 0.8182, 0.1575, 0.8409, 0.1968, 0.8409, 0.1968, 0.8182, 0.1575, 0.7955, 0.1968, 0.8182, 0.1575, 0.7727, 0.1575, 0.7955, 0.1968, 0.7955, 0.1968, 0.7727, 0.1575, 0.75, 0.1968, 0.7727, 0.1575, 0.7273, 0.1575, 0.75, 0.1968, 0.04545, 0.1575, 0.0, 0.1575, 0.0, 0.1575, 0.04545, 0.1575, 0.3409, 0.433, 0.3182, 0.3937, 0.3182, 0.3937, 0.3409, 0.433, 0.6136, 0.1968, 0.5909, 0.2362, 0.5909, 0.2362, 0.6136, 0.1968, 0.5682, 0.3543, 0.5909, 0.3937, 0.5909, 0.3937, 0.5682, 0.3543, 0.8864, 0.2756, 0.9091, 0.3149, 0.9091, 0.3149, 0.8864, 0.2756, 0.9091, 0.3937, 0.8864, 0.433, 0.8864, 0.433, 0.9091, 0.3937, 0.3864, 0.1968, 0.3636, 0.1575, 0.3636, 0.1575, 0.3864, 0.1968, 0.3182, 0.3149, 0.3409, 0.3543, 0.3409, 0.3543, 0.3182, 0.3149, 0.6136, 0.1968, 0.5682, 0.1968, 0.5909, 0.2362, 0.7045, 0.1968, 0.6818, 0.1575, 0.6591, 0.1968, 0.6818, 0.1575, 0.6364, 0.1575, 0.6591, 0.1968, 0.6591, 0.1968, 0.6364, 0.1575, 0.6136, 0.1968, 0.6364, 0.1575, 0.5909, 0.1575, 0.6136, 0.1968, 0.6136, 0.1968, 0.5909, 0.1575, 0.5682, 0.1968, 0.5909, 0.1575, 0.5455, 0.1575, 0.5682, 0.1968, 0.5227, 0.1181, 0.5, 0.1575, 0.5455, 0.1575, 0.5, 0.07873, 0.4773, 0.1181, 0.5227, 0.1181, 0.4773, 0.03937, 0.4545, 0.07873, 0.5, 0.07873, 0.5227, 0.1181, 0.4773, 0.1181, 0.5, 0.1575, 0.4773, 0.1181, 0.4545, 0.1575, 0.5, 0.1575, 0.5, 0.07873, 0.4545, 0.07873, 0.4773, 0.1181, 0.4545, 0.07873, 0.4318, 0.1181, 0.4773, 0.1181, 0.4773, 0.1181, 0.4318, 0.1181, 0.4545, 0.1575, 0.4318, 0.1181, 0.4091, 0.1575, 0.4545, 0.1575, 0.4773, 0.03937, 0.4318, 0.03937, 0.4545, 0.07873, 0.4318, 0.03937, 0.4091, 0.07873, 0.4545, 0.07873, 0.4545, 0.07873, 0.4091, 0.07873, 0.4318, 0.1181, 0.4091, 0.07873, 0.3864, 0.1181, 0.4318, 0.1181, 0.4318, 0.1181, 0.3864, 0.1181, 0.4091, 0.1575, 0.3864, 0.1181, 0.3636, 0.1575, 0.4091, 0.1575, 0.3409, 0.1181, 0.3182, 0.1575, 0.3636, 0.1575, 0.3182, 0.07873, 0.2955, 0.1181, 0.3409, 0.1181, 0.2955, 0.03937, 0.2727, 0.07873, 0.3182, 0.07873, 0.3409, 0.1181, 0.2955, 0.1181, 0.3182, 0.1575, 0.2955, 0.1181, 0.2727, 0.1575, 0.3182, 0.1575, 0.3182, 0.07873, 0.2727, 0.07873, 0.2955, 0.1181, 0.2727, 0.07873, 0.25, 0.1181, 0.2955, 0.1181, 0.2955, 0.1181, 0.25, 0.1181, 0.2727, 0.1575, 0.25, 0.1181, 0.2273, 0.1575, 0.2727, 0.1575, 0.2727, 0.07873, 0.2273, 0.07873, 0.25, 0.1181, 0.2273, 0.07873, 0.2045, 0.1181, 0.25, 0.1181, 0.25, 0.1181, 0.2045, 0.1181, 0.2273, 0.1575, 0.2045, 0.1181, 0.1818, 0.1575, 0.2273, 0.1575, 0.1591, 0.1181, 0.1364, 0.1575, 0.1818, 0.1575, 0.1364, 0.07873, 0.1136, 0.1181, 0.1591, 0.1181, 0.7955, 0.1181, 0.8409, 0.1181, 0.8409, 0.1181, 0.7955, 0.1181, 0.1591, 0.1181, 0.1136, 0.1181, 0.1364, 0.1575, 0.1136, 0.1181, 0.09091, 0.1575, 0.1364, 0.1575, 0.1364, 0.07873, 0.09091, 0.07873, 0.1136, 0.1181, 0.09091, 0.07873, 0.06818, 0.1181, 0.1136, 0.1181, 0.1136, 0.1181, 0.06818, 0.1181, 0.09091, 0.1575, 0.06818, 0.1181, 0.04545, 0.1575, 0.09091, 0.1575, 0.09091, 0.07873, 0.1364, 0.07873, 0.1364, 0.07873, 0.09091, 0.07873, 0.6136, 0.03937, 0.6591, 0.03937, 0.6591, 0.03937, 0.6136, 0.03937, 0.09091, 0.07873, 0.04545, 0.07873, 0.06818, 0.1181, 0.04545, 0.07873, 0.02273, 0.1181, 0.06818, 0.1181, 0.06818, 0.1181, 0.02273, 0.1181, 0.04545, 0.1575, 0.02273, 0.1181, 0.0, 0.1575, 0.04545, 0.1575, 0.5909, 0.1575, 0.5682, 0.1181, 0.5455, 0.1575, 0.6364, 0.1575, 0.6136, 0.1181, 0.5909, 0.1575, 0.6818, 0.1575, 0.6591, 0.1181, 0.6364, 0.1575, 0.5909, 0.1575, 0.6136, 0.1181, 0.5682, 0.1181, 0.6136, 0.1181, 0.5909, 0.07873, 0.5682, 0.1181, 0.6364, 0.1575, 0.6591, 0.1181, 0.6136, 0.1181, 0.6591, 0.1181, 0.6364, 0.07873, 0.6136, 0.1181, 0.6136, 0.1181, 0.6364, 0.07873, 0.5909, 0.07873, 0.6364, 0.07873, 0.6136, 0.03937, 0.5909, 0.07873, 0.6818, 0.1575, 0.7045, 0.1181, 0.6591, 0.1181, 0.7045, 0.1181, 0.6818, 0.07873, 0.6591, 0.1181, 0.6591, 0.1181, 0.6818, 0.07873, 0.6364, 0.07873, 0.6818, 0.07873, 0.6591, 0.03937, 0.6364, 0.07873, 0.6364, 0.07873, 0.6591, 0.03937, 0.6136, 0.03937, 0.8409, 0.1181, 0.8636, 0.07873, 0.8636, 0.07873, 0.8409, 0.1181, 0.8864, 0.1181, 0.8636, 0.1575, 0.9091, 0.1575, 0.8636, 0.07873, 0.8409, 0.1181, 0.8864, 0.1181, 0.04545, 0.07873, 0.09091, 0.07873, 0.09091, 0.07873, 0.04545, 0.07873, 0.8864, 0.1181, 0.8409, 0.1181, 0.8636, 0.1575, 0.8409, 0.1181, 0.8182, 0.1575, 0.8636, 0.1575, 0.7727, 0.07873, 0.7955, 0.1181, 0.7955, 0.1181, 0.7727, 0.07873, 0.4318, 0.03937, 0.4773, 0.03937, 0.4773, 0.03937, 0.4318, 0.03937, 0.8409, 0.1181, 0.7955, 0.1181, 0.8182, 0.1575, 0.7955, 0.1181, 0.7727, 0.1575, 0.8182, 0.1575, 0.2727, 0.07873, 0.2955, 0.03937, 0.2955, 0.03937, 0.2727, 0.07873, 0.6591, 0.03937, 0.6818, 0.07873, 0.6818, 0.07873, 0.6591, 0.03937, 0.2273, 0.07873, 0.2727, 0.07873, 0.2727, 0.07873, 0.2273, 0.07873, 0.7727, 0.07873, 0.75, 0.1181, 0.7955, 0.1181, 0.7955, 0.1181, 0.75, 0.1181, 0.7727, 0.1575, 0.75, 0.1181, 0.7273, 0.1575, 0.7727, 0.1575, 0.3636, 0.1575, 0.3182, 0.1575, 0.3409, 0.1968, 0.9091, 0.1575, 0.8864, 0.1968, 0.9318, 0.1968, 0.3636, 0.1575, 0.3409, 0.1968, 0.3864, 0.1968, 0.4545, 0.3149, 0.4091, 0.3149, 0.4318, 0.3543, 0.6364, 0.3149, 0.5909, 0.3149, 0.6136, 0.3543, 0.5682, 0.433, 0.5227, 0.433, 0.5455, 0.4724, 0.6136, 0.3543, 0.5682, 0.3543, 0.5909, 0.3937, 0.6136, 0.3543, 0.5909, 0.3149, 0.5682, 0.3543, 0.3864, 0.433, 0.3409, 0.433, 0.3636, 0.4724, 0.4318, 0.3543, 0.4091, 0.3149, 0.3864, 0.3543, 0.4091, 0.3149, 0.3636, 0.3149, 0.3864, 0.3543, 0.3864, 0.3543, 0.3636, 0.3149, 0.3409, 0.3543, 0.3636, 0.3149, 0.3182, 0.3149, 0.3409, 0.3543, 0.2045, 0.433, 0.1591, 0.433, 0.1818, 0.4724, 0.2273, 0.3937, 0.1818, 0.3937, 0.2045, 0.433, 0.2045, 0.433, 0.1818, 0.3937, 0.1591, 0.433, 0.1818, 0.3937, 0.1364, 0.3937, 0.1591, 0.433, 0.2273, 0.3937, 0.2045, 0.3543, 0.1818, 0.3937, 0.2045, 0.3543, 0.1591, 0.3543, 0.1818, 0.3937, 0.1818, 0.3937, 0.1591, 0.3543, 0.1364, 0.3937, 0.1591, 0.3543, 0.1136, 0.3543, 0.1364, 0.3937, 0.9318, 0.433, 0.8864, 0.433, 0.9091, 0.4724, 0.9545, 0.3937, 0.9091, 0.3937, 0.9318, 0.433, 0.9773, 0.3543, 0.9318, 0.3543, 0.9545, 0.3937, 0.9318, 0.433, 0.9091, 0.3937, 0.8864, 0.433, 0.9545, 0.3937, 0.9318, 0.3543, 0.9091, 0.3937, 0.75, 0.433, 0.7045, 0.433, 0.7273, 0.4724, 0.75, 0.433, 0.7273, 0.3937, 0.7045, 0.433, 0.7045, 0.3543, 0.6591, 0.3543, 0.6818, 0.3937, 0.7273, 0.3149, 0.6818, 0.3149, 0.7045, 0.3543, 0.7045, 0.3543, 0.6818, 0.3149, 0.6591, 0.3543, 0.6818, 0.3149, 0.6364, 0.3149, 0.6591, 0.3543, 0.6136, 0.2756, 0.5909, 0.3149, 0.6364, 0.3149, 0.4318, 0.2756, 0.4091, 0.3149, 0.4545, 0.3149, 0.4091, 0.2362, 0.3864, 0.2756, 0.4318, 0.2756, 0.3864, 0.1968, 0.3636, 0.2362, 0.4091, 0.2362, 0.4318, 0.2756, 0.3864, 0.2756, 0.4091, 0.3149, 0.3864, 0.2756, 0.3636, 0.3149, 0.4091, 0.3149, 0.4091, 0.2362, 0.3636, 0.2362, 0.3864, 0.2756, 0.3636, 0.2362, 0.3409, 0.2756, 0.3864, 0.2756, 0.3864, 0.2756, 0.3409, 0.2756, 0.3636, 0.3149, 0.3409, 0.2756, 0.3182, 0.3149, 0.3636, 0.3149, 0.3864, 0.1968, 0.3409, 0.1968, 0.3636, 0.2362, 0.3409, 0.1968, 0.3182, 0.2362, 0.3636, 0.2362, 0.3636, 0.2362, 0.3182, 0.2362, 0.3409, 0.2756, 0.9545, 0.2362, 0.9318, 0.2756, 0.9773, 0.2756, 0.9318, 0.1968, 0.9091, 0.2362, 0.9545, 0.2362, 0.9773, 0.2756, 0.9318, 0.2756, 0.9545, 0.3149, 0.9318, 0.2756, 0.9091, 0.3149, 0.9545, 0.3149, 0.9545, 0.2362, 0.9091, 0.2362, 0.9318, 0.2756, 0.9091, 0.2362, 0.8864, 0.2756, 0.9318, 0.2756, 0.9318, 0.2756, 0.8864, 0.2756, 0.9091, 0.3149, 0.9318, 0.1968, 0.8864, 0.1968, 0.9091, 0.2362, 0.8864, 0.1968, 0.8636, 0.2362, 0.9091, 0.2362, 0.9091, 0.2362, 0.8636, 0.2362, 0.8864, 0.2756, 0.7045, 0.2756, 0.6818, 0.3149, 0.7273, 0.3149, 0.6818, 0.2362, 0.6591, 0.2756, 0.7045, 0.2756, 0.7045, 0.2756, 0.6591, 0.2756, 0.6818, 0.3149, 0.6591, 0.2756, 0.6364, 0.3149, 0.6818, 0.3149, 0.4773, 0.2756, 0.4318, 0.2756, 0.4545, 0.3149, 0.4773, 0.2756, 0.4545, 0.2362, 0.4318, 0.2756, 0.4545, 0.2362, 0.4091, 0.2362, 0.4318, 0.2756, 0.4545, 0.2362, 0.4318, 0.1968, 0.4091, 0.2362, 0.4318, 0.1968, 0.3864, 0.1968, 0.4091, 0.2362, 0.3409, 0.1968, 0.2955, 0.1968, 0.3182, 0.2362, 0.3409, 0.1968, 0.3182, 0.1575, 0.2955, 0.1968, 0.1364, 0.2362, 0.09091, 0.2362, 0.1136, 0.2756, 0.1136, 0.2756, 0.09091, 0.2362, 0.06818, 0.2756, 0.09091, 0.2362, 0.04545, 0.2362, 0.06818, 0.2756, 0.1364, 0.2362, 0.1136, 0.1968, 0.09091, 0.2362, 0.1136, 0.1968, 0.06818, 0.1968, 0.09091, 0.2362, 0.09091, 0.2362, 0.06818, 0.1968, 0.04545, 0.2362, 0.06818, 0.1968, 0.02273, 0.1968, 0.04545, 0.2362, 0.1136, 0.1968, 0.09091, 0.1575, 0.06818, 0.1968, 0.09091, 0.1575, 0.04545, 0.1575, 0.06818, 0.1968, 0.06818, 0.1968, 0.04545, 0.1575, 0.02273, 0.1968, 0.04545, 0.1575, 0.0, 0.1575, 0.02273, 0.1968, 0.6591, 0.2756, 0.6136, 0.2756, 0.6364, 0.3149, 0.6818, 0.2362, 0.6364, 0.2362, 0.6591, 0.2756, 0.7045, 0.1968, 0.6591, 0.1968, 0.6818, 0.2362, 0.6591, 0.2756, 0.6364, 0.2362, 0.6136, 0.2756, 0.6364, 0.2362, 0.5909, 0.2362, 0.6136, 0.2756, 0.6818, 0.2362, 0.6591, 0.1968, 0.6364, 0.2362, 0.6591, 0.1968, 0.6136, 0.1968, 0.6364, 0.2362, 0.6364, 0.2362, 0.6136, 0.1968, 0.5909, 0.2362, 0.8182, 0.0, 0.7955, 0.03937, 0.8409, 0.03937, 0.09091, 0.0, 0.06818, 0.03937, 0.1136, 0.03937, 0.2727, 0.0, 0.25, 0.03937, 0.2955, 0.03937, 0.4545, 0.0, 0.4318, 0.03937, 0.4773, 0.03937, 0.2955, 0.03937, 0.25, 0.03937, 0.2727, 0.07873, 0.25, 0.03937, 0.2273, 0.07873, 0.2727, 0.07873, 0.1136, 0.03937, 0.09091, 0.07873, 0.1364, 0.07873, 0.1136, 0.03937, 0.06818, 0.03937, 0.09091, 0.07873, 0.06818, 0.03937, 0.04545, 0.07873, 0.09091, 0.07873, 0.6591, 0.03937, 0.6364, 0.0, 0.6136, 0.03937, 0.8409, 0.03937, 0.8182, 0.07873, 0.8636, 0.07873, 0.8636, 0.07873, 0.8182, 0.07873, 0.8409, 0.1181, 0.8182, 0.07873, 0.7955, 0.1181, 0.8409, 0.1181, 0.8409, 0.03937, 0.7955, 0.03937, 0.8182, 0.07873, 0.7955, 0.03937, 0.7727, 0.07873, 0.8182, 0.07873, 0.8182, 0.07873, 0.7727, 0.07873, 0.7955, 0.1181])
me_icosphere.materials.append(mat_tectonic_plates)
me_icosphere.materials.append(mat_ocean)
me_icosphere.materials.append(mat_poles)
me_icosphere.use_remesh_preserve_volume = False
me_icosphere.use_remesh_preserve_attributes = False
me_icosphere.use_mirror_vertex_groups = False
me_icosphere.update()

# ---- curves / text
txt_text = bpy.data.curves.new('Text', 'FONT')
txt_text.dimensions = '2D'
txt_text.body = 'Hire'
txt_text.materials.append(mat_material)
txt_text.use_path_clamp = True
txt_text.extrude = 0.07
txt_text.size = 0.64
txt_text.space_character = 0.9
txt_text_001 = bpy.data.curves.new('Text.001', 'FONT')
txt_text_001.dimensions = '2D'
txt_text_001.body = 'Me'
txt_text_001.materials.append(mat_material_001)
txt_text_001.use_path_clamp = True
txt_text_001.extrude = 0.07
txt_text_001.size = 0.64
txt_text_001.space_character = 0.9
txt_text_002 = bpy.data.curves.new('Text.002', 'FONT')
txt_text_002.dimensions = '2D'
txt_text_002.body = 'Jobs'
txt_text_002.materials.append(mat_material_002)
txt_text_002.use_path_clamp = True
txt_text_002.extrude = 0.07
txt_text_002.size = 0.64
txt_text_002.space_character = 0.9
txt_text_003 = bpy.data.curves.new('Text.003', 'FONT')
txt_text_003.dimensions = '2D'
txt_text_003.body = 'About'
txt_text_003.materials.append(mat_material_003)
txt_text_003.use_path_clamp = True
txt_text_003.extrude = 0.07
txt_text_003.size = 0.64
txt_text_003.space_character = 0.9
txt_text_004 = bpy.data.curves.new('Text.004', 'FONT')
txt_text_004.dimensions = '2D'
txt_text_004.body = 'Projects'
txt_text_004.materials.append(mat_material_004)
txt_text_004.use_path_clamp = True
txt_text_004.extrude = 0.08
txt_text_004.size = 0.64
txt_text_004.space_character = 0.9
txt_text_005 = bpy.data.curves.new('Text.005', 'FONT')
txt_text_005.dimensions = '2D'
txt_text_005.body = 'Studies'
txt_text_005.materials.append(mat_material_005)
txt_text_005.use_path_clamp = True
txt_text_005.extrude = 0.07
txt_text_005.size = 0.64
txt_text_005.space_character = 0.9

# ---- objects
ob_icosphere = bpy.data.objects.new('Icosphere', me_icosphere)
ob_hire = bpy.data.objects.new('Hire', txt_text)
ob_me = bpy.data.objects.new('Me', txt_text_001)
ob_jobs = bpy.data.objects.new('jobs', txt_text_002)
ob_about = bpy.data.objects.new('about', txt_text_003)
ob_projects = bpy.data.objects.new('projects', txt_text_004)
ob_studies = bpy.data.objects.new('studies', txt_text_005)

# ---- transforms, parenting, visibility, modifiers, constraints
ob_icosphere.location = (0.0, 0.0, 0.00558)
ob_icosphere.scale = (3.459, 3.459, 3.459)
ob_icosphere.lineart.crease_threshold = 0.0
_vg = ob_icosphere.vertex_groups.new(name='Trees')
_m = ob_icosphere.modifiers.new('ParticleSettings', 'PARTICLE_SYSTEM')
ob_hire.location = (-1.51, -0.09992, 3.205)
ob_hire.rotation_euler = (-0.1008, -0.263, 0.02879)
ob_hire.lineart.crease_threshold = 0.0
ob_me.location = (-1.338, -0.5787, 3.214)
ob_me.rotation_euler = (0.1055, -0.2634, -0.02506)
ob_me.lineart.crease_threshold = 0.0
ob_jobs.location = (3.35, -0.8086, 0.9449)
ob_jobs.rotation_euler = (4.328, -3.113, -7.945)
ob_jobs.lineart.crease_threshold = 0.0
ob_about.location = (-2.629, -2.407, -0.4035)
ob_about.rotation_euler = (-4.59, 0.03062, -0.6015)
ob_about.lineart.crease_threshold = 0.0
ob_projects.location = (-1.115, 0.3989, -3.406)
ob_projects.rotation_euler = (-3.294, 0.08926, -0.4987)
ob_projects.lineart.crease_threshold = 0.0
ob_studies.location = (-0.1878, 3.627, 0.03487)
ob_studies.rotation_euler = (4.597, -3.097, -5.979)
ob_studies.lineart.crease_threshold = 0.0

# ---- collection membership
col_collection.objects.link(ob_icosphere)
col_collection.objects.link(ob_hire)
col_collection.objects.link(ob_me)
col_collection.objects.link(ob_jobs)
col_collection.objects.link(ob_about)
col_collection.objects.link(ob_projects)
col_collection.objects.link(ob_studies)

# ---- scene / render settings (as saved in the file)
scene.frame_start = 1; scene.frame_end = 250; scene.frame_set(1)
scene.render.engine = 'BLENDER_EEVEE_NEXT'
scene.cycles.use_denoising = False
scene.cycles.samples = 128
scene.cycles.sampling_pattern = 'TABULATED_SOBOL'
scene.cycles.use_adaptive_sampling = False
scene.cycles.use_light_tree = False
scene.eevee.use_gtao = True
scene.eevee.use_raytracing = True
scene.view_settings.view_transform = 'Filmic'
bpy.context.view_layer.update()

# ---- added for rendering (the .blend has no active camera): camera
cam_auto = bpy.data.cameras.new('AutoCamera')
cam_auto.lens = 50.0
cam_auto.sensor_width = 36.0
cam_auto.clip_end = 1000.0
ob_auto_camera = bpy.data.objects.new('AutoCamera', cam_auto)
scene.collection.objects.link(ob_auto_camera)
ob_auto_camera.location = (11.5109, -13.7192, 9.13666)
ob_auto_camera.rotation_euler = (1.09748, -7.21219e-08, 0.694738)
scene.camera = ob_auto_camera
bpy.context.view_layer.update()
